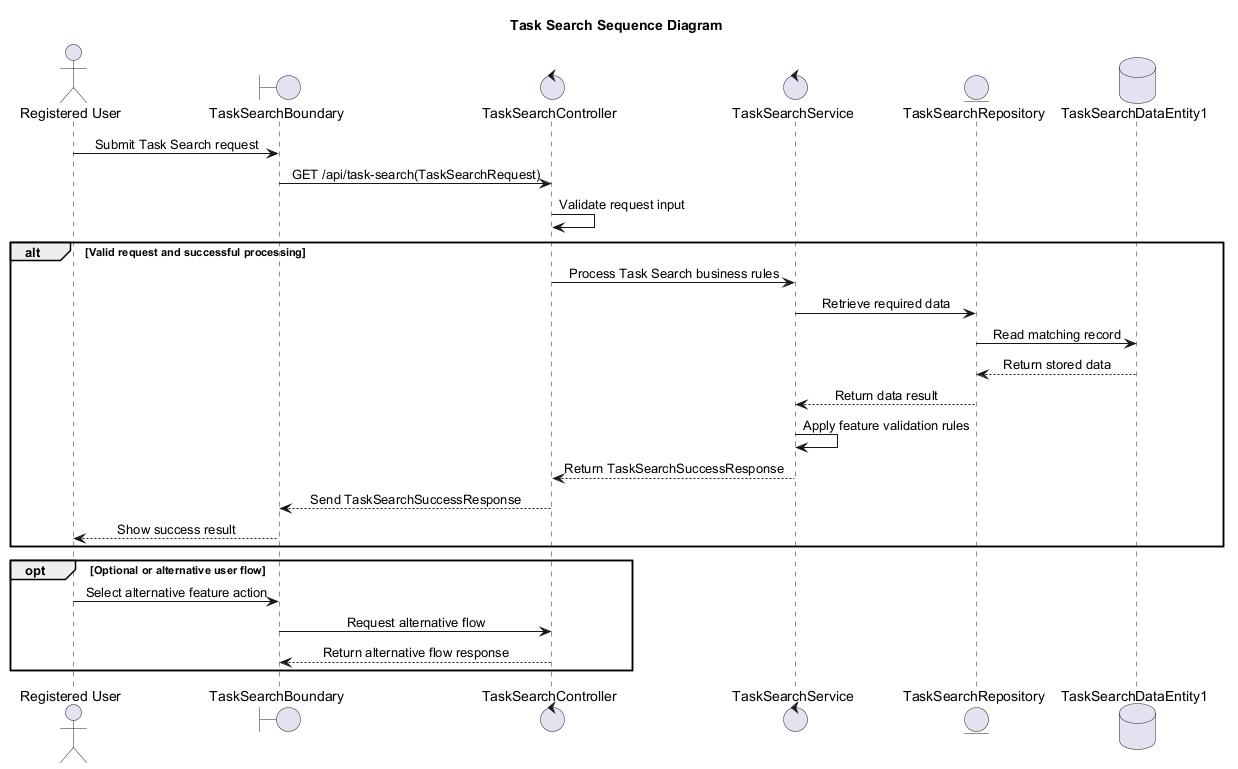

The diagram above was rendered by PlantUML. Its source (embedded in the PNG):
@startuml
' Auto-generated by AutoForge Architecture Agent
' Diagram type: UML Sequence Diagram
skinparam shadowing false
skinparam sequenceMessageAlign center

title Task Search Sequence Diagram

actor "Registered User" as ACTOR_001
boundary "TaskSearchBoundary" as BOUNDARY_001
control "TaskSearchController" as CONTROL_001
control "TaskSearchService" as CONTROL_002
entity "TaskSearchRepository" as ENTITY_001
database "TaskSearchDataEntity1" as DATABASE_001

ACTOR_001 -> BOUNDARY_001: Submit Task Search request
BOUNDARY_001 -> CONTROL_001: GET /api/task-search(TaskSearchRequest)
CONTROL_001 -> CONTROL_001: Validate request input
alt Valid request and successful processing
CONTROL_001 -> CONTROL_002: Process Task Search business rules
CONTROL_002 -> ENTITY_001: Retrieve required data
ENTITY_001 -> DATABASE_001: Read matching record
DATABASE_001 --> ENTITY_001: Return stored data
ENTITY_001 --> CONTROL_002: Return data result
CONTROL_002 -> CONTROL_002: Apply feature validation rules
CONTROL_002 --> CONTROL_001: Return TaskSearchSuccessResponse
CONTROL_001 --> BOUNDARY_001: Send TaskSearchSuccessResponse
BOUNDARY_001 --> ACTOR_001: Show success result
end
opt Optional or alternative user flow
ACTOR_001 -> BOUNDARY_001: Select alternative feature action
BOUNDARY_001 -> CONTROL_001: Request alternative flow
CONTROL_001 --> BOUNDARY_001: Return alternative flow response
end

@enduml